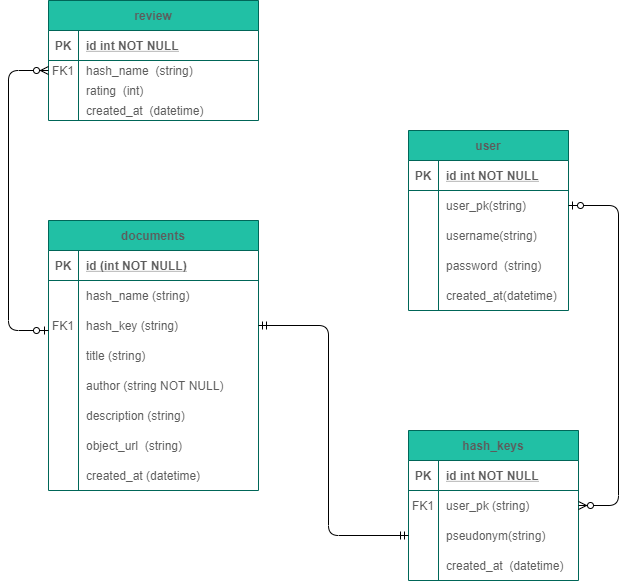

The diagram above was exported from draw.io. Its source (the exported page's mxGraphModel, read from the mxfile embedded in the PNG):
<mxGraphModel dx="1097" dy="689" grid="1" gridSize="10" guides="1" tooltips="1" connect="1" arrows="1" fold="1" page="1" pageScale="1" pageWidth="850" pageHeight="1100" math="0" shadow="0" extFonts="Permanent Marker^https://fonts.googleapis.com/css?family=Permanent+Marker">
  <root>
    <mxCell id="0" />
    <mxCell id="1" parent="0" />
    <mxCell id="RKYfaWKoSFzPWPthXlT9-119" value="review" style="shape=table;startSize=30;container=1;collapsible=1;childLayout=tableLayout;fixedRows=1;rowLines=0;fontStyle=1;align=center;resizeLast=1;fillColor=#21C0A5;strokeColor=#006658;fontColor=#5C5C5C;" parent="1" vertex="1">
      <mxGeometry x="200" y="70" width="210" height="120" as="geometry" />
    </mxCell>
    <mxCell id="RKYfaWKoSFzPWPthXlT9-120" value="" style="shape=partialRectangle;collapsible=0;dropTarget=0;pointerEvents=0;fillColor=none;points=[[0,0.5],[1,0.5]];portConstraint=eastwest;top=0;left=0;right=0;bottom=1;strokeColor=#006658;fontColor=#5C5C5C;" parent="RKYfaWKoSFzPWPthXlT9-119" vertex="1">
      <mxGeometry y="30" width="210" height="30" as="geometry" />
    </mxCell>
    <mxCell id="RKYfaWKoSFzPWPthXlT9-121" value="PK" style="shape=partialRectangle;overflow=hidden;connectable=0;fillColor=none;top=0;left=0;bottom=0;right=0;fontStyle=1;strokeColor=#006658;fontColor=#5C5C5C;" parent="RKYfaWKoSFzPWPthXlT9-120" vertex="1">
      <mxGeometry width="30" height="30" as="geometry" />
    </mxCell>
    <mxCell id="RKYfaWKoSFzPWPthXlT9-122" value="id int NOT NULL " style="shape=partialRectangle;overflow=hidden;connectable=0;fillColor=none;top=0;left=0;bottom=0;right=0;align=left;spacingLeft=6;fontStyle=5;strokeColor=#006658;fontColor=#5C5C5C;" parent="RKYfaWKoSFzPWPthXlT9-120" vertex="1">
      <mxGeometry x="30" width="180" height="30" as="geometry" />
    </mxCell>
    <mxCell id="RKYfaWKoSFzPWPthXlT9-123" value="" style="shape=partialRectangle;collapsible=0;dropTarget=0;pointerEvents=0;fillColor=none;points=[[0,0.5],[1,0.5]];portConstraint=eastwest;top=0;left=0;right=0;bottom=0;strokeColor=#006658;fontColor=#5C5C5C;" parent="RKYfaWKoSFzPWPthXlT9-119" vertex="1">
      <mxGeometry y="60" width="210" height="20" as="geometry" />
    </mxCell>
    <mxCell id="RKYfaWKoSFzPWPthXlT9-124" value="FK1" style="shape=partialRectangle;overflow=hidden;connectable=0;fillColor=none;top=0;left=0;bottom=0;right=0;strokeColor=#006658;fontColor=#5C5C5C;" parent="RKYfaWKoSFzPWPthXlT9-123" vertex="1">
      <mxGeometry width="30" height="20" as="geometry" />
    </mxCell>
    <mxCell id="RKYfaWKoSFzPWPthXlT9-125" value="hash_name  (string)" style="shape=partialRectangle;overflow=hidden;connectable=0;fillColor=none;top=0;left=0;bottom=0;right=0;align=left;spacingLeft=6;strokeColor=#006658;fontColor=#5C5C5C;" parent="RKYfaWKoSFzPWPthXlT9-123" vertex="1">
      <mxGeometry x="30" width="180" height="20" as="geometry" />
    </mxCell>
    <mxCell id="RKYfaWKoSFzPWPthXlT9-129" value="" style="shape=partialRectangle;collapsible=0;dropTarget=0;pointerEvents=0;fillColor=none;points=[[0,0.5],[1,0.5]];portConstraint=eastwest;top=0;left=0;right=0;bottom=0;strokeColor=#006658;fontColor=#5C5C5C;" parent="RKYfaWKoSFzPWPthXlT9-119" vertex="1">
      <mxGeometry y="80" width="210" height="20" as="geometry" />
    </mxCell>
    <mxCell id="RKYfaWKoSFzPWPthXlT9-130" value="" style="shape=partialRectangle;overflow=hidden;connectable=0;fillColor=none;top=0;left=0;bottom=0;right=0;strokeColor=#006658;fontColor=#5C5C5C;" parent="RKYfaWKoSFzPWPthXlT9-129" vertex="1">
      <mxGeometry width="30" height="20" as="geometry" />
    </mxCell>
    <mxCell id="RKYfaWKoSFzPWPthXlT9-131" value="rating  (int)" style="shape=partialRectangle;overflow=hidden;connectable=0;fillColor=none;top=0;left=0;bottom=0;right=0;align=left;spacingLeft=6;strokeColor=#006658;fontColor=#5C5C5C;" parent="RKYfaWKoSFzPWPthXlT9-129" vertex="1">
      <mxGeometry x="30" width="180" height="20" as="geometry" />
    </mxCell>
    <mxCell id="RKYfaWKoSFzPWPthXlT9-132" value="" style="shape=partialRectangle;collapsible=0;dropTarget=0;pointerEvents=0;fillColor=none;points=[[0,0.5],[1,0.5]];portConstraint=eastwest;top=0;left=0;right=0;bottom=0;strokeColor=#006658;fontColor=#5C5C5C;" parent="RKYfaWKoSFzPWPthXlT9-119" vertex="1">
      <mxGeometry y="100" width="210" height="20" as="geometry" />
    </mxCell>
    <mxCell id="RKYfaWKoSFzPWPthXlT9-133" value="" style="shape=partialRectangle;overflow=hidden;connectable=0;fillColor=none;top=0;left=0;bottom=0;right=0;strokeColor=#006658;fontColor=#5C5C5C;" parent="RKYfaWKoSFzPWPthXlT9-132" vertex="1">
      <mxGeometry width="30" height="20" as="geometry" />
    </mxCell>
    <mxCell id="RKYfaWKoSFzPWPthXlT9-134" value="created_at  (datetime)" style="shape=partialRectangle;overflow=hidden;connectable=0;fillColor=none;top=0;left=0;bottom=0;right=0;align=left;spacingLeft=6;strokeColor=#006658;fontColor=#5C5C5C;" parent="RKYfaWKoSFzPWPthXlT9-132" vertex="1">
      <mxGeometry x="30" width="180" height="20" as="geometry" />
    </mxCell>
    <mxCell id="RKYfaWKoSFzPWPthXlT9-100" value="user" style="shape=table;startSize=30;container=1;collapsible=1;childLayout=tableLayout;fixedRows=1;rowLines=0;fontStyle=1;align=center;resizeLast=1;fillColor=#21C0A5;strokeColor=#006658;fontColor=#5C5C5C;" parent="1" vertex="1">
      <mxGeometry x="560" y="200" width="160" height="180" as="geometry" />
    </mxCell>
    <mxCell id="RKYfaWKoSFzPWPthXlT9-101" value="" style="shape=partialRectangle;collapsible=0;dropTarget=0;pointerEvents=0;fillColor=none;points=[[0,0.5],[1,0.5]];portConstraint=eastwest;top=0;left=0;right=0;bottom=1;strokeColor=#006658;fontColor=#5C5C5C;" parent="RKYfaWKoSFzPWPthXlT9-100" vertex="1">
      <mxGeometry y="30" width="160" height="30" as="geometry" />
    </mxCell>
    <mxCell id="RKYfaWKoSFzPWPthXlT9-102" value="PK" style="shape=partialRectangle;overflow=hidden;connectable=0;fillColor=none;top=0;left=0;bottom=0;right=0;fontStyle=1;strokeColor=#006658;fontColor=#5C5C5C;" parent="RKYfaWKoSFzPWPthXlT9-101" vertex="1">
      <mxGeometry width="30" height="30" as="geometry" />
    </mxCell>
    <mxCell id="RKYfaWKoSFzPWPthXlT9-103" value="id int NOT NULL " style="shape=partialRectangle;overflow=hidden;connectable=0;fillColor=none;top=0;left=0;bottom=0;right=0;align=left;spacingLeft=6;fontStyle=5;strokeColor=#006658;fontColor=#5C5C5C;" parent="RKYfaWKoSFzPWPthXlT9-101" vertex="1">
      <mxGeometry x="30" width="130" height="30" as="geometry" />
    </mxCell>
    <mxCell id="RKYfaWKoSFzPWPthXlT9-104" value="" style="shape=partialRectangle;collapsible=0;dropTarget=0;pointerEvents=0;fillColor=none;points=[[0,0.5],[1,0.5]];portConstraint=eastwest;top=0;left=0;right=0;bottom=0;strokeColor=#006658;fontColor=#5C5C5C;" parent="RKYfaWKoSFzPWPthXlT9-100" vertex="1">
      <mxGeometry y="60" width="160" height="30" as="geometry" />
    </mxCell>
    <mxCell id="RKYfaWKoSFzPWPthXlT9-105" value="" style="shape=partialRectangle;overflow=hidden;connectable=0;fillColor=none;top=0;left=0;bottom=0;right=0;strokeColor=#006658;fontColor=#5C5C5C;" parent="RKYfaWKoSFzPWPthXlT9-104" vertex="1">
      <mxGeometry width="30" height="30" as="geometry" />
    </mxCell>
    <mxCell id="RKYfaWKoSFzPWPthXlT9-106" value="user_pk(string)" style="shape=partialRectangle;overflow=hidden;connectable=0;fillColor=none;top=0;left=0;bottom=0;right=0;align=left;spacingLeft=6;strokeColor=#006658;fontColor=#5C5C5C;" parent="RKYfaWKoSFzPWPthXlT9-104" vertex="1">
      <mxGeometry x="30" width="130" height="30" as="geometry" />
    </mxCell>
    <mxCell id="xhUpJgXYgp0NZdMrGIcq-15" value="" style="shape=partialRectangle;collapsible=0;dropTarget=0;pointerEvents=0;fillColor=none;points=[[0,0.5],[1,0.5]];portConstraint=eastwest;top=0;left=0;right=0;bottom=0;strokeColor=#006658;fontColor=#5C5C5C;" vertex="1" parent="RKYfaWKoSFzPWPthXlT9-100">
      <mxGeometry y="90" width="160" height="30" as="geometry" />
    </mxCell>
    <mxCell id="xhUpJgXYgp0NZdMrGIcq-16" value="" style="shape=partialRectangle;overflow=hidden;connectable=0;fillColor=none;top=0;left=0;bottom=0;right=0;strokeColor=#006658;fontColor=#5C5C5C;" vertex="1" parent="xhUpJgXYgp0NZdMrGIcq-15">
      <mxGeometry width="30" height="30" as="geometry" />
    </mxCell>
    <mxCell id="xhUpJgXYgp0NZdMrGIcq-17" value="username(string)" style="shape=partialRectangle;overflow=hidden;connectable=0;fillColor=none;top=0;left=0;bottom=0;right=0;align=left;spacingLeft=6;strokeColor=#006658;fontColor=#5C5C5C;" vertex="1" parent="xhUpJgXYgp0NZdMrGIcq-15">
      <mxGeometry x="30" width="130" height="30" as="geometry" />
    </mxCell>
    <mxCell id="RKYfaWKoSFzPWPthXlT9-110" value="" style="shape=partialRectangle;collapsible=0;dropTarget=0;pointerEvents=0;fillColor=none;points=[[0,0.5],[1,0.5]];portConstraint=eastwest;top=0;left=0;right=0;bottom=0;strokeColor=#006658;fontColor=#5C5C5C;" parent="RKYfaWKoSFzPWPthXlT9-100" vertex="1">
      <mxGeometry y="120" width="160" height="30" as="geometry" />
    </mxCell>
    <mxCell id="RKYfaWKoSFzPWPthXlT9-111" value="" style="shape=partialRectangle;overflow=hidden;connectable=0;fillColor=none;top=0;left=0;bottom=0;right=0;strokeColor=#006658;fontColor=#5C5C5C;" parent="RKYfaWKoSFzPWPthXlT9-110" vertex="1">
      <mxGeometry width="30" height="30" as="geometry" />
    </mxCell>
    <mxCell id="RKYfaWKoSFzPWPthXlT9-112" value="password  (string)" style="shape=partialRectangle;overflow=hidden;connectable=0;fillColor=none;top=0;left=0;bottom=0;right=0;align=left;spacingLeft=6;strokeColor=#006658;fontColor=#5C5C5C;" parent="RKYfaWKoSFzPWPthXlT9-110" vertex="1">
      <mxGeometry x="30" width="130" height="30" as="geometry" />
    </mxCell>
    <mxCell id="xhUpJgXYgp0NZdMrGIcq-18" value="" style="shape=partialRectangle;collapsible=0;dropTarget=0;pointerEvents=0;fillColor=none;points=[[0,0.5],[1,0.5]];portConstraint=eastwest;top=0;left=0;right=0;bottom=0;strokeColor=#006658;fontColor=#5C5C5C;" vertex="1" parent="RKYfaWKoSFzPWPthXlT9-100">
      <mxGeometry y="150" width="160" height="30" as="geometry" />
    </mxCell>
    <mxCell id="xhUpJgXYgp0NZdMrGIcq-19" value="" style="shape=partialRectangle;overflow=hidden;connectable=0;fillColor=none;top=0;left=0;bottom=0;right=0;strokeColor=#006658;fontColor=#5C5C5C;" vertex="1" parent="xhUpJgXYgp0NZdMrGIcq-18">
      <mxGeometry width="30" height="30" as="geometry" />
    </mxCell>
    <mxCell id="xhUpJgXYgp0NZdMrGIcq-20" value="created_at(datetime)" style="shape=partialRectangle;overflow=hidden;connectable=0;fillColor=none;top=0;left=0;bottom=0;right=0;align=left;spacingLeft=6;strokeColor=#006658;fontColor=#5C5C5C;" vertex="1" parent="xhUpJgXYgp0NZdMrGIcq-18">
      <mxGeometry x="30" width="130" height="30" as="geometry" />
    </mxCell>
    <mxCell id="RKYfaWKoSFzPWPthXlT9-1" value="hash_keys" style="shape=table;startSize=30;container=1;collapsible=1;childLayout=tableLayout;fixedRows=1;rowLines=0;fontStyle=1;align=center;resizeLast=1;fillColor=#21C0A5;strokeColor=#006658;fontColor=#5C5C5C;" parent="1" vertex="1">
      <mxGeometry x="560" y="500" width="170" height="150" as="geometry" />
    </mxCell>
    <mxCell id="RKYfaWKoSFzPWPthXlT9-2" value="" style="shape=partialRectangle;collapsible=0;dropTarget=0;pointerEvents=0;fillColor=none;points=[[0,0.5],[1,0.5]];portConstraint=eastwest;top=0;left=0;right=0;bottom=1;strokeColor=#006658;fontColor=#5C5C5C;" parent="RKYfaWKoSFzPWPthXlT9-1" vertex="1">
      <mxGeometry y="30" width="170" height="30" as="geometry" />
    </mxCell>
    <mxCell id="RKYfaWKoSFzPWPthXlT9-3" value="PK" style="shape=partialRectangle;overflow=hidden;connectable=0;fillColor=none;top=0;left=0;bottom=0;right=0;fontStyle=1;strokeColor=#006658;fontColor=#5C5C5C;" parent="RKYfaWKoSFzPWPthXlT9-2" vertex="1">
      <mxGeometry width="29.999999999999996" height="30" as="geometry" />
    </mxCell>
    <mxCell id="RKYfaWKoSFzPWPthXlT9-4" value="id int NOT NULL " style="shape=partialRectangle;overflow=hidden;connectable=0;fillColor=none;top=0;left=0;bottom=0;right=0;align=left;spacingLeft=6;fontStyle=5;strokeColor=#006658;fontColor=#5C5C5C;" parent="RKYfaWKoSFzPWPthXlT9-2" vertex="1">
      <mxGeometry x="29.999999999999996" width="140" height="30" as="geometry" />
    </mxCell>
    <mxCell id="RKYfaWKoSFzPWPthXlT9-8" value="" style="shape=partialRectangle;collapsible=0;dropTarget=0;pointerEvents=0;fillColor=none;points=[[0,0.5],[1,0.5]];portConstraint=eastwest;top=0;left=0;right=0;bottom=0;strokeColor=#006658;fontColor=#5C5C5C;" parent="RKYfaWKoSFzPWPthXlT9-1" vertex="1">
      <mxGeometry y="60" width="170" height="30" as="geometry" />
    </mxCell>
    <mxCell id="RKYfaWKoSFzPWPthXlT9-9" value="FK1" style="shape=partialRectangle;overflow=hidden;connectable=0;fillColor=none;top=0;left=0;bottom=0;right=0;strokeColor=#006658;fontColor=#5C5C5C;" parent="RKYfaWKoSFzPWPthXlT9-8" vertex="1">
      <mxGeometry width="29.999999999999996" height="30" as="geometry" />
    </mxCell>
    <mxCell id="RKYfaWKoSFzPWPthXlT9-10" value="user_pk (string)" style="shape=partialRectangle;overflow=hidden;connectable=0;fillColor=none;top=0;left=0;bottom=0;right=0;align=left;spacingLeft=6;strokeColor=#006658;fontColor=#5C5C5C;" parent="RKYfaWKoSFzPWPthXlT9-8" vertex="1">
      <mxGeometry x="29.999999999999996" width="140" height="30" as="geometry" />
    </mxCell>
    <mxCell id="RKYfaWKoSFzPWPthXlT9-5" value="" style="shape=partialRectangle;collapsible=0;dropTarget=0;pointerEvents=0;fillColor=none;points=[[0,0.5],[1,0.5]];portConstraint=eastwest;top=0;left=0;right=0;bottom=0;strokeColor=#006658;fontColor=#5C5C5C;" parent="RKYfaWKoSFzPWPthXlT9-1" vertex="1">
      <mxGeometry y="90" width="170" height="30" as="geometry" />
    </mxCell>
    <mxCell id="RKYfaWKoSFzPWPthXlT9-6" value="" style="shape=partialRectangle;overflow=hidden;connectable=0;fillColor=none;top=0;left=0;bottom=0;right=0;strokeColor=#006658;fontColor=#5C5C5C;" parent="RKYfaWKoSFzPWPthXlT9-5" vertex="1">
      <mxGeometry width="29.999999999999996" height="30" as="geometry" />
    </mxCell>
    <mxCell id="RKYfaWKoSFzPWPthXlT9-7" value="pseudonym(string)" style="shape=partialRectangle;overflow=hidden;connectable=0;fillColor=none;top=0;left=0;bottom=0;right=0;align=left;spacingLeft=6;strokeColor=#006658;fontColor=#5C5C5C;" parent="RKYfaWKoSFzPWPthXlT9-5" vertex="1">
      <mxGeometry x="29.999999999999996" width="140" height="30" as="geometry" />
    </mxCell>
    <mxCell id="RKYfaWKoSFzPWPthXlT9-11" value="" style="shape=partialRectangle;collapsible=0;dropTarget=0;pointerEvents=0;fillColor=none;points=[[0,0.5],[1,0.5]];portConstraint=eastwest;top=0;left=0;right=0;bottom=0;strokeColor=#006658;fontColor=#5C5C5C;" parent="RKYfaWKoSFzPWPthXlT9-1" vertex="1">
      <mxGeometry y="120" width="170" height="30" as="geometry" />
    </mxCell>
    <mxCell id="RKYfaWKoSFzPWPthXlT9-12" value="" style="shape=partialRectangle;overflow=hidden;connectable=0;fillColor=none;top=0;left=0;bottom=0;right=0;strokeColor=#006658;fontColor=#5C5C5C;" parent="RKYfaWKoSFzPWPthXlT9-11" vertex="1">
      <mxGeometry width="29.999999999999996" height="30" as="geometry" />
    </mxCell>
    <mxCell id="RKYfaWKoSFzPWPthXlT9-13" value="created_at  (datetime)" style="shape=partialRectangle;overflow=hidden;connectable=0;fillColor=none;top=0;left=0;bottom=0;right=0;align=left;spacingLeft=6;strokeColor=#006658;fontColor=#5C5C5C;" parent="RKYfaWKoSFzPWPthXlT9-11" vertex="1">
      <mxGeometry x="29.999999999999996" width="140" height="30" as="geometry" />
    </mxCell>
    <mxCell id="RKYfaWKoSFzPWPthXlT9-26" value="documents" style="shape=table;startSize=30;container=1;collapsible=1;childLayout=tableLayout;fixedRows=1;rowLines=0;fontStyle=1;align=center;resizeLast=1;fillColor=#21C0A5;strokeColor=#006658;fontColor=#5C5C5C;" parent="1" vertex="1">
      <mxGeometry x="200" y="290" width="210" height="270" as="geometry" />
    </mxCell>
    <mxCell id="RKYfaWKoSFzPWPthXlT9-27" value="" style="shape=partialRectangle;collapsible=0;dropTarget=0;pointerEvents=0;fillColor=none;points=[[0,0.5],[1,0.5]];portConstraint=eastwest;top=0;left=0;right=0;bottom=1;strokeColor=#006658;fontColor=#5C5C5C;" parent="RKYfaWKoSFzPWPthXlT9-26" vertex="1">
      <mxGeometry y="30" width="210" height="30" as="geometry" />
    </mxCell>
    <mxCell id="RKYfaWKoSFzPWPthXlT9-28" value="PK" style="shape=partialRectangle;overflow=hidden;connectable=0;fillColor=none;top=0;left=0;bottom=0;right=0;fontStyle=1;strokeColor=#006658;fontColor=#5C5C5C;" parent="RKYfaWKoSFzPWPthXlT9-27" vertex="1">
      <mxGeometry width="30" height="30" as="geometry" />
    </mxCell>
    <mxCell id="RKYfaWKoSFzPWPthXlT9-29" value="id (int NOT NULL)" style="shape=partialRectangle;overflow=hidden;connectable=0;fillColor=none;top=0;left=0;bottom=0;right=0;align=left;spacingLeft=6;fontStyle=5;strokeColor=#006658;fontColor=#5C5C5C;" parent="RKYfaWKoSFzPWPthXlT9-27" vertex="1">
      <mxGeometry x="30" width="180" height="30" as="geometry" />
    </mxCell>
    <mxCell id="RKYfaWKoSFzPWPthXlT9-30" value="" style="shape=partialRectangle;collapsible=0;dropTarget=0;pointerEvents=0;fillColor=none;points=[[0,0.5],[1,0.5]];portConstraint=eastwest;top=0;left=0;right=0;bottom=0;strokeColor=#006658;fontColor=#5C5C5C;" parent="RKYfaWKoSFzPWPthXlT9-26" vertex="1">
      <mxGeometry y="60" width="210" height="30" as="geometry" />
    </mxCell>
    <mxCell id="RKYfaWKoSFzPWPthXlT9-31" value="" style="shape=partialRectangle;overflow=hidden;connectable=0;fillColor=none;top=0;left=0;bottom=0;right=0;strokeColor=#006658;fontColor=#5C5C5C;" parent="RKYfaWKoSFzPWPthXlT9-30" vertex="1">
      <mxGeometry width="30" height="30" as="geometry" />
    </mxCell>
    <mxCell id="RKYfaWKoSFzPWPthXlT9-32" value="hash_name (string)" style="shape=partialRectangle;overflow=hidden;connectable=0;fillColor=none;top=0;left=0;bottom=0;right=0;align=left;spacingLeft=6;strokeColor=#006658;fontColor=#5C5C5C;" parent="RKYfaWKoSFzPWPthXlT9-30" vertex="1">
      <mxGeometry x="30" width="180" height="30" as="geometry" />
    </mxCell>
    <mxCell id="xhUpJgXYgp0NZdMrGIcq-21" value="" style="shape=partialRectangle;collapsible=0;dropTarget=0;pointerEvents=0;fillColor=none;points=[[0,0.5],[1,0.5]];portConstraint=eastwest;top=0;left=0;right=0;bottom=0;strokeColor=#006658;fontColor=#5C5C5C;" vertex="1" parent="RKYfaWKoSFzPWPthXlT9-26">
      <mxGeometry y="90" width="210" height="30" as="geometry" />
    </mxCell>
    <mxCell id="xhUpJgXYgp0NZdMrGIcq-22" value="FK1" style="shape=partialRectangle;overflow=hidden;connectable=0;fillColor=none;top=0;left=0;bottom=0;right=0;strokeColor=#006658;fontColor=#5C5C5C;" vertex="1" parent="xhUpJgXYgp0NZdMrGIcq-21">
      <mxGeometry width="30" height="30" as="geometry" />
    </mxCell>
    <mxCell id="xhUpJgXYgp0NZdMrGIcq-23" value="hash_key (string)" style="shape=partialRectangle;overflow=hidden;connectable=0;fillColor=none;top=0;left=0;bottom=0;right=0;align=left;spacingLeft=6;strokeColor=#006658;fontColor=#5C5C5C;" vertex="1" parent="xhUpJgXYgp0NZdMrGIcq-21">
      <mxGeometry x="30" width="180" height="30" as="geometry" />
    </mxCell>
    <mxCell id="xhUpJgXYgp0NZdMrGIcq-9" value="" style="shape=partialRectangle;collapsible=0;dropTarget=0;pointerEvents=0;fillColor=none;points=[[0,0.5],[1,0.5]];portConstraint=eastwest;top=0;left=0;right=0;bottom=0;strokeColor=#006658;fontColor=#5C5C5C;" vertex="1" parent="RKYfaWKoSFzPWPthXlT9-26">
      <mxGeometry y="120" width="210" height="30" as="geometry" />
    </mxCell>
    <mxCell id="xhUpJgXYgp0NZdMrGIcq-10" value="" style="shape=partialRectangle;overflow=hidden;connectable=0;fillColor=none;top=0;left=0;bottom=0;right=0;strokeColor=#006658;fontColor=#5C5C5C;" vertex="1" parent="xhUpJgXYgp0NZdMrGIcq-9">
      <mxGeometry width="30" height="30" as="geometry" />
    </mxCell>
    <mxCell id="xhUpJgXYgp0NZdMrGIcq-11" value="title (string)" style="shape=partialRectangle;overflow=hidden;connectable=0;fillColor=none;top=0;left=0;bottom=0;right=0;align=left;spacingLeft=6;strokeColor=#006658;fontColor=#5C5C5C;" vertex="1" parent="xhUpJgXYgp0NZdMrGIcq-9">
      <mxGeometry x="30" width="180" height="30" as="geometry" />
    </mxCell>
    <mxCell id="xhUpJgXYgp0NZdMrGIcq-24" value="" style="shape=partialRectangle;collapsible=0;dropTarget=0;pointerEvents=0;fillColor=none;points=[[0,0.5],[1,0.5]];portConstraint=eastwest;top=0;left=0;right=0;bottom=0;strokeColor=#006658;fontColor=#5C5C5C;" vertex="1" parent="RKYfaWKoSFzPWPthXlT9-26">
      <mxGeometry y="150" width="210" height="30" as="geometry" />
    </mxCell>
    <mxCell id="xhUpJgXYgp0NZdMrGIcq-25" value="" style="shape=partialRectangle;overflow=hidden;connectable=0;fillColor=none;top=0;left=0;bottom=0;right=0;strokeColor=#006658;fontColor=#5C5C5C;" vertex="1" parent="xhUpJgXYgp0NZdMrGIcq-24">
      <mxGeometry width="30" height="30" as="geometry" />
    </mxCell>
    <mxCell id="xhUpJgXYgp0NZdMrGIcq-26" value="author (string NOT NULL)" style="shape=partialRectangle;overflow=hidden;connectable=0;fillColor=none;top=0;left=0;bottom=0;right=0;align=left;spacingLeft=6;strokeColor=#006658;fontColor=#5C5C5C;" vertex="1" parent="xhUpJgXYgp0NZdMrGIcq-24">
      <mxGeometry x="30" width="180" height="30" as="geometry" />
    </mxCell>
    <mxCell id="RKYfaWKoSFzPWPthXlT9-48" value="" style="shape=partialRectangle;collapsible=0;dropTarget=0;pointerEvents=0;fillColor=none;points=[[0,0.5],[1,0.5]];portConstraint=eastwest;top=0;left=0;right=0;bottom=0;strokeColor=#006658;fontColor=#5C5C5C;" parent="RKYfaWKoSFzPWPthXlT9-26" vertex="1">
      <mxGeometry y="180" width="210" height="30" as="geometry" />
    </mxCell>
    <mxCell id="RKYfaWKoSFzPWPthXlT9-49" value="" style="shape=partialRectangle;overflow=hidden;connectable=0;fillColor=none;top=0;left=0;bottom=0;right=0;strokeColor=#006658;fontColor=#5C5C5C;" parent="RKYfaWKoSFzPWPthXlT9-48" vertex="1">
      <mxGeometry width="30" height="30" as="geometry" />
    </mxCell>
    <mxCell id="RKYfaWKoSFzPWPthXlT9-50" value="description (string)" style="shape=partialRectangle;overflow=hidden;connectable=0;fillColor=none;top=0;left=0;bottom=0;right=0;align=left;spacingLeft=6;strokeColor=#006658;fontColor=#5C5C5C;" parent="RKYfaWKoSFzPWPthXlT9-48" vertex="1">
      <mxGeometry x="30" width="180" height="30" as="geometry" />
    </mxCell>
    <mxCell id="RKYfaWKoSFzPWPthXlT9-51" value="" style="shape=partialRectangle;collapsible=0;dropTarget=0;pointerEvents=0;fillColor=none;points=[[0,0.5],[1,0.5]];portConstraint=eastwest;top=0;left=0;right=0;bottom=0;strokeColor=#006658;fontColor=#5C5C5C;" parent="RKYfaWKoSFzPWPthXlT9-26" vertex="1">
      <mxGeometry y="210" width="210" height="30" as="geometry" />
    </mxCell>
    <mxCell id="RKYfaWKoSFzPWPthXlT9-52" value="" style="shape=partialRectangle;overflow=hidden;connectable=0;fillColor=none;top=0;left=0;bottom=0;right=0;strokeColor=#006658;fontColor=#5C5C5C;" parent="RKYfaWKoSFzPWPthXlT9-51" vertex="1">
      <mxGeometry width="30" height="30" as="geometry" />
    </mxCell>
    <mxCell id="RKYfaWKoSFzPWPthXlT9-53" value="object_url  (string)" style="shape=partialRectangle;overflow=hidden;connectable=0;fillColor=none;top=0;left=0;bottom=0;right=0;align=left;spacingLeft=6;strokeColor=#006658;fontColor=#5C5C5C;" parent="RKYfaWKoSFzPWPthXlT9-51" vertex="1">
      <mxGeometry x="30" width="180" height="30" as="geometry" />
    </mxCell>
    <mxCell id="xhUpJgXYgp0NZdMrGIcq-27" value="" style="shape=partialRectangle;collapsible=0;dropTarget=0;pointerEvents=0;fillColor=none;points=[[0,0.5],[1,0.5]];portConstraint=eastwest;top=0;left=0;right=0;bottom=0;strokeColor=#006658;fontColor=#5C5C5C;" vertex="1" parent="RKYfaWKoSFzPWPthXlT9-26">
      <mxGeometry y="240" width="210" height="30" as="geometry" />
    </mxCell>
    <mxCell id="xhUpJgXYgp0NZdMrGIcq-28" value="" style="shape=partialRectangle;overflow=hidden;connectable=0;fillColor=none;top=0;left=0;bottom=0;right=0;strokeColor=#006658;fontColor=#5C5C5C;" vertex="1" parent="xhUpJgXYgp0NZdMrGIcq-27">
      <mxGeometry width="30" height="30" as="geometry" />
    </mxCell>
    <mxCell id="xhUpJgXYgp0NZdMrGIcq-29" value="created_at (datetime)" style="shape=partialRectangle;overflow=hidden;connectable=0;fillColor=none;top=0;left=0;bottom=0;right=0;align=left;spacingLeft=6;strokeColor=#006658;fontColor=#5C5C5C;" vertex="1" parent="xhUpJgXYgp0NZdMrGIcq-27">
      <mxGeometry x="30" width="180" height="30" as="geometry" />
    </mxCell>
    <mxCell id="xhUpJgXYgp0NZdMrGIcq-30" value="" style="edgeStyle=orthogonalEdgeStyle;fontSize=12;html=1;endArrow=ERzeroToMany;startArrow=ERzeroToOne;exitX=1;exitY=0.5;exitDx=0;exitDy=0;entryX=1;entryY=0.5;entryDx=0;entryDy=0;" edge="1" parent="1" source="RKYfaWKoSFzPWPthXlT9-104" target="RKYfaWKoSFzPWPthXlT9-8">
      <mxGeometry width="100" height="100" relative="1" as="geometry">
        <mxPoint x="750" y="490" as="sourcePoint" />
        <mxPoint x="770" y="580" as="targetPoint" />
        <Array as="points">
          <mxPoint x="770" y="275" />
          <mxPoint x="770" y="575" />
        </Array>
      </mxGeometry>
    </mxCell>
    <mxCell id="xhUpJgXYgp0NZdMrGIcq-31" value="" style="edgeStyle=orthogonalEdgeStyle;fontSize=12;html=1;endArrow=ERmandOne;startArrow=ERmandOne;entryX=1;entryY=0.5;entryDx=0;entryDy=0;exitX=0;exitY=0.5;exitDx=0;exitDy=0;" edge="1" parent="1" source="RKYfaWKoSFzPWPthXlT9-5" target="xhUpJgXYgp0NZdMrGIcq-21">
      <mxGeometry width="100" height="100" relative="1" as="geometry">
        <mxPoint x="550" y="600" as="sourcePoint" />
        <mxPoint x="440" y="400" as="targetPoint" />
        <Array as="points">
          <mxPoint x="480" y="605" />
          <mxPoint x="480" y="395" />
        </Array>
      </mxGeometry>
    </mxCell>
    <mxCell id="xhUpJgXYgp0NZdMrGIcq-32" value="" style="edgeStyle=orthogonalEdgeStyle;fontSize=12;html=1;endArrow=ERzeroToMany;startArrow=ERzeroToOne;entryX=0;entryY=0.5;entryDx=0;entryDy=0;exitX=0;exitY=0.667;exitDx=0;exitDy=0;exitPerimeter=0;" edge="1" parent="1" source="xhUpJgXYgp0NZdMrGIcq-21" target="RKYfaWKoSFzPWPthXlT9-123">
      <mxGeometry width="100" height="100" relative="1" as="geometry">
        <mxPoint x="190" y="400" as="sourcePoint" />
        <mxPoint x="190" y="260" as="targetPoint" />
        <Array as="points">
          <mxPoint x="160" y="400" />
          <mxPoint x="160" y="140" />
        </Array>
      </mxGeometry>
    </mxCell>
  </root>
</mxGraphModel>